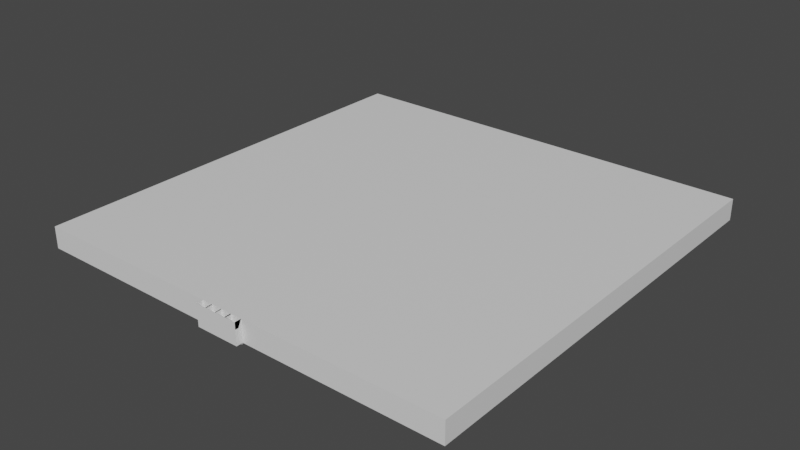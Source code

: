 # Source: base.blend  (saved by Blender 3.4.6; exported with 4.5.12 LTS)
import bpy
from mathutils import Matrix  # noqa: F401  (used for matrix-valued properties, if any)

bpy.ops.wm.read_factory_settings(use_empty=True)
scene = bpy.context.scene
scene.name = 'Scene'

# ---- collections
col_collection = bpy.data.collections.new('Collection'); scene.collection.children.link(col_collection)

# ---- materials (node trees are filled in below, after node groups)
mat_walls = bpy.data.materials.new('walls')
mat_walls.use_transparent_shadow = False
mat_ceiling = bpy.data.materials.new('ceiling')
mat_ceiling.use_transparent_shadow = False
mat_floor = bpy.data.materials.new('floor')
mat_floor.use_transparent_shadow = False

# ---- node groups
ng_auto_smooth = bpy.data.node_groups.new('Auto Smooth', 'GeometryNodeTree')
_s = ng_auto_smooth.interface.new_socket(name='Geometry', in_out='OUTPUT', socket_type='NodeSocketGeometry')
_s = ng_auto_smooth.interface.new_socket(name='Geometry', in_out='INPUT', socket_type='NodeSocketGeometry')
_s = ng_auto_smooth.interface.new_socket(name='Angle', in_out='INPUT', socket_type='NodeSocketFloat')
_s.subtype = 'ANGLE'
_s.min_value = 0.0
_s.max_value = 3.142
ng_auto_smooth.is_modifier = True
_N = ng_auto_smooth.nodes; _L = ng_auto_smooth.links
n0 = _N.new('NodeGroupOutput'); n0.name = 'Group Output'; n0.location = (480, -100)
n1 = _N.new('NodeGroupInput'); n1.name = 'Group Input'; n1.location = (-420, -300)
n2 = _N.new('NodeGroupInput'); n2.name = 'Group Input.001'; n2.location = (-60, -100)
n3 = _N.new('GeometryNodeSetShadeSmooth'); n3.name = 'Set Shade Smooth'; n3.location = (120, -100)
n3.domain = 'EDGE'
n4 = _N.new('GeometryNodeSetShadeSmooth'); n4.name = 'Set Shade Smooth.001'; n4.location = (300, -100)
n5 = _N.new('GeometryNodeInputMeshEdgeAngle'); n5.name = 'Edge Angle'; n5.location = (-420, -220)
n6 = _N.new('GeometryNodeInputEdgeSmooth'); n6.name = 'Is Edge Smooth'; n6.location = (-60, -160)
n7 = _N.new('GeometryNodeInputShadeSmooth'); n7.name = 'Is Face Smooth'; n7.location = (-240, -340)
n8 = _N.new('FunctionNodeBooleanMath'); n8.name = 'Boolean Math'; n8.location = (-60, -220)
n9 = _N.new('FunctionNodeCompare'); n9.name = 'Compare'; n9.location = (-240, -180)
n9.operation = 'LESS_EQUAL'
_L.new(n5.outputs[0], n9.inputs[0])
_L.new(n4.outputs[0], n0.inputs[0])
_L.new(n1.outputs[1], n9.inputs[1])
_L.new(n9.outputs[0], n8.inputs[0])
_L.new(n7.outputs[0], n8.inputs[1])
_L.new(n2.outputs[0], n3.inputs[0])
_L.new(n6.outputs[0], n3.inputs[1])
_L.new(n3.outputs[0], n4.inputs[0])
_L.new(n8.outputs[0], n3.inputs[2])
n0.is_active_output = True

# ---- material node trees
mat_walls.use_nodes = True; mat_walls.node_tree.nodes.clear()
_N = mat_walls.node_tree.nodes; _L = mat_walls.node_tree.links
n0 = _N.new('ShaderNodeBsdfPrincipled'); n0.name = 'Principled BSDF'; n0.location = (10, 300)
n0.distribution = 'GGX'
n0.subsurface_method = 'RANDOM_WALK_SKIN'
n0.inputs[3].default_value = 1.45
n0.inputs[27].default_value = (0.0, 0.0, 0.0, 1.0)
n0.inputs[28].default_value = 1.0
n1 = _N.new('ShaderNodeOutputMaterial'); n1.name = 'Material Output'; n1.location = (300, 300)
_L.new(n0.outputs[0], n1.inputs[0])
n1.is_active_output = True
mat_ceiling.use_nodes = True; mat_ceiling.node_tree.nodes.clear()
_N = mat_ceiling.node_tree.nodes; _L = mat_ceiling.node_tree.links
n0 = _N.new('ShaderNodeBsdfPrincipled'); n0.name = 'Principled BSDF'; n0.location = (10, 300)
n0.distribution = 'GGX'
n0.subsurface_method = 'RANDOM_WALK_SKIN'
n0.inputs[3].default_value = 1.45
n0.inputs[27].default_value = (0.0, 0.0, 0.0, 1.0)
n0.inputs[28].default_value = 1.0
n1 = _N.new('ShaderNodeOutputMaterial'); n1.name = 'Material Output'; n1.location = (300, 300)
_L.new(n0.outputs[0], n1.inputs[0])
n1.is_active_output = True
mat_floor.use_nodes = True; mat_floor.node_tree.nodes.clear()
_N = mat_floor.node_tree.nodes; _L = mat_floor.node_tree.links
n0 = _N.new('ShaderNodeBsdfPrincipled'); n0.name = 'Principled BSDF'; n0.location = (10, 300)
n0.distribution = 'GGX'
n0.subsurface_method = 'RANDOM_WALK_SKIN'
n0.inputs[3].default_value = 1.45
n0.inputs[27].default_value = (0.0, 0.0, 0.0, 1.0)
n0.inputs[28].default_value = 1.0
n1 = _N.new('ShaderNodeOutputMaterial'); n1.name = 'Material Output'; n1.location = (300, 300)
_L.new(n0.outputs[0], n1.inputs[0])
n1.is_active_output = True

# ---- world
world_world = bpy.data.worlds.new('World'); scene.world = world_world
world_world.use_nodes = True; world_world.node_tree.nodes.clear()
_N = world_world.node_tree.nodes; _L = world_world.node_tree.links
n0 = _N.new('ShaderNodeOutputWorld'); n0.name = 'World Output'; n0.location = (300, 300)
n1 = _N.new('ShaderNodeBackground'); n1.name = 'Background'; n1.location = (10, 300)
n1.inputs[0].default_value = (0.05088, 0.05088, 0.05088, 1.0)
_L.new(n1.outputs[0], n0.inputs[0])
n0.is_active_output = True
world_world.color = (0.05088, 0.05088, 0.05088)
world_world.use_sun_shadow = False
world_world.sun_shadow_jitter_overblur = 0.0

# ---- meshes
me_cube_002 = bpy.data.meshes.new('Cube.002')
me_cube_002.from_pydata([(-20.0, -20.0, 0.0), (-20.0, -20.0, 2.0), (-20.0, 20.0, 0.0), (-20.0, 20.0, 2.0), (20.0, -20.0, 0.0), (20.0, -20.0, 2.0), (20.0, 20.0, 0.0), (20.0, 20.0, 2.0), (4.0, 20.0, 0.0), (-4.0, 20.0, 0.0), (-4.0, 20.0, 2.0), (4.0, 20.0, 2.0), (-2.024, -20.0, 0.0), (1.976, -20.0, 0.0), (1.976, -20.0, 2.0), (-2.024, -20.0, 2.0), (-2.024, -20.6, 0.0), (1.976, -20.6, 0.0), (1.976, -20.6, 2.0), (-2.024, -20.6, 2.0), (2.0, 20.0, 0.0), (-2.384e-07, 20.0, 0.0), (-2.0, 20.0, 0.0), (-2.0, 20.0, 2.0), (2.384e-07, 20.0, 2.0), (2.0, 20.0, 2.0), (-1.024, -20.0, 0.0), (-0.02429, -20.0, 0.0), (0.9757, -20.0, 0.0), (0.9757, -20.0, 2.0), (-0.02429, -20.0, 2.0), (-1.024, -20.0, 2.0), (-1.024, -20.6, 0.0), (-0.02429, -20.6, 0.0), (0.9757, -20.6, 0.0), (0.9757, -20.6, 2.0), (-0.02429, -20.6, 2.0), (-1.024, -20.6, 2.0), (1.881, 20.0, 0.0), (-0.1188, 20.0, 0.0), (-2.119, 20.0, 0.0), (-2.119, 20.0, 2.0), (-0.1188, 20.0, 2.0), (1.881, 20.0, 2.0), (-1.084, -20.0, 0.0), (-0.08367, -20.0, 0.0), (0.9163, -20.0, 0.0), (0.9163, -20.0, 2.0), (-0.08367, -20.0, 2.0), (-1.084, -20.0, 2.0), (-1.084, -20.6, 0.0), (-0.08367, -20.6, 0.0), (0.9163, -20.6, 0.0), (0.9163, -20.6, 2.0), (-0.08367, -20.6, 2.0), (-1.084, -20.6, 2.0), (0.9757, -20.0, 0.0), (0.9757, -20.0, 2.0), (-0.02429, -20.0, 0.0), (-0.02429, -20.0, 2.0), (-1.024, -20.0, 0.0), (-1.024, -20.0, 2.0), (0.9163, -20.0, 0.0), (0.9163, -20.0, 2.0), (-0.08367, -20.0, 0.0), (-0.08367, -20.0, 2.0), (-1.084, -20.0, 0.0), (-1.084, -20.0, 2.0), (-1.024, -20.0, 1.377), (-2.024, -20.0, 1.377), (-1.024, -20.6, 1.377), (-2.024, -20.6, 1.377), (1.976, -20.0, 1.377), (1.976, -20.6, 1.377), (0.9757, -20.0, 1.377), (-0.02429, -20.0, 1.377), (0.9757, -20.6, 1.377), (-0.02429, -20.6, 1.377), (-1.084, -20.0, 1.377), (-1.084, -20.6, 1.377), (-0.08367, -20.0, 1.377), (-0.08367, -20.6, 1.377), (0.9163, -20.0, 1.377), (0.9163, -20.6, 1.377), (-0.08367, -20.0, 1.377), (-0.02429, -20.0, 1.377), (-1.084, -20.0, 1.377), (-1.024, -20.0, 1.377), (0.9163, -20.0, 1.377), (0.9757, -20.0, 1.377)], [], [(0, 2, 3, 1), (8, 6, 7, 11), (6, 4, 5, 7), (12, 0, 1, 15), (8, 13, 4, 6), (10, 15, 1, 3), (7, 5, 14, 11), (23, 31, 15, 10), (2, 0, 12, 9), (20, 28, 13, 8), (4, 13, 14, 5), (15, 31, 68, 69), (2, 9, 10, 3), (20, 8, 11, 25), (32, 16, 19, 37), (26, 12, 16, 32), (14, 13, 17, 18), (12, 15, 19, 16), (13, 28, 34, 17), (28, 27, 33, 34), (27, 26, 32, 33), (17, 34, 35, 18), (34, 33, 36, 35), (33, 32, 37, 36), (9, 22, 23, 10), (22, 21, 24, 23), (21, 20, 25, 24), (19, 15, 69, 71), (59, 65, 84, 85), (31, 30, 75, 68), (9, 12, 26, 22), (22, 26, 27, 21), (21, 27, 28, 20), (11, 14, 29, 25), (25, 29, 30, 24), (24, 30, 31, 23), (14, 18, 73, 72), (22, 26, 44, 40), (37, 32, 60, 61), (21, 27, 45, 39), (23, 22, 40, 41), (20, 28, 46, 38), (24, 21, 39, 42), (34, 28, 46, 52), (25, 29, 47, 43), (25, 20, 38, 43), (33, 27, 45, 51), (24, 30, 48, 42), (31, 49, 78, 68), (32, 26, 44, 50), (23, 31, 49, 41), (47, 53, 83, 82), (51, 54, 65, 64), (30, 29, 74, 75), (59, 58, 64, 65), (61, 60, 66, 67), (57, 56, 62, 63), (65, 54, 81, 84), (50, 55, 67, 66), (30, 48, 80, 75), (33, 51, 64, 58), (35, 34, 56, 57), (32, 50, 66, 60), (34, 52, 62, 56), (36, 33, 58, 59), (52, 53, 63, 62), (74, 72, 73, 76), (69, 68, 70, 71), (68, 75, 77, 70), (75, 74, 76, 77), (83, 76, 89, 88), (70, 68, 78, 79), (77, 75, 80, 81), (76, 74, 82, 83), (81, 77, 85, 84), (79, 70, 87, 86), (37, 61, 87, 70), (61, 67, 86, 87), (35, 57, 89, 76), (63, 53, 83, 88), (18, 35, 76, 73), (37, 19, 71, 70), (49, 55, 79, 78), (36, 59, 85, 77), (35, 36, 77, 76), (29, 47, 82, 74), (57, 63, 88, 89), (29, 14, 72, 74), (48, 54, 81, 80), (67, 55, 79, 86), (36, 37, 70, 77)])
me_cube_002.polygons.foreach_set('material_index', [0, 0, 0, 0, 2, 1, 1, 1, 2, 2, 0, 0, 0, 0, 0, 2, 0, 0, 2, 2, 2, 0, 0, 0, 0, 0, 0, 0, 0, 0, 2, 2, 2, 1, 1, 1, 0, 2, 0, 2, 0, 2, 0, 2, 1, 0, 2, 1, 1, 2, 1, 0, 0, 0, 0, 0, 0, 0, 0, 1, 2, 0, 2, 2, 0, 0, 1, 1, 1, 1, 1, 1, 1, 1, 1, 1, 0, 0, 0, 0, 0, 0, 0, 0, 0, 1, 0, 0, 0, 0, 0])
_uv = me_cube_002.uv_layers.new(name='UVMap')
_uv.uv.foreach_set('vector', [0.2988, 0.4724, 1.284, 0.4724, 1.284, 0.5217, 0.2988, 0.5217, 0.5994, 0.4724, 0.9935, 0.4724, 0.9935, 0.5217, 0.5994, 0.5217, 1.284, 0.4724, 0.2988, 0.4724, 0.2988, 0.5217, 1.284, 0.5217, 0.451, 0.4724, 0.008277, 0.4724, 0.008277, 0.5217, 0.451, 0.5217, 0.5994, 1.284, 0.5496, 0.2988, 0.9935, 0.2988, 0.9935, 1.284, 0.4024, 1.284, 0.451, 0.2988, 0.008277, 0.2988, 0.008277, 1.284, 0.9935, 1.284, 0.9935, 0.2988, 0.5496, 0.2988, 0.5994, 1.284, 0.4516, 1.284, 0.4757, 0.2988, 0.451, 0.2988, 0.4024, 1.284, 0.008277, 1.284, 0.008277, 0.2988, 0.451, 0.2988, 0.4024, 1.284, 0.5501, 1.284, 0.5249, 0.2988, 0.5496, 0.2988, 0.5994, 1.284, 0.9935, 0.4724, 0.5496, 0.4724, 0.5496, 0.5217, 0.9935, 0.5217, 0.451, 0.5217, 0.4757, 0.5217, 0.4757, 0.5063, 0.451, 0.5063, 0.008277, 0.4724, 0.4024, 0.4724, 0.4024, 0.5217, 0.008277, 0.5217, 0.5501, 0.4724, 0.5994, 0.4724, 0.5994, 0.5217, 0.5501, 0.5217, 0.4757, 0.4724, 0.451, 0.4724, 0.451, 0.5217, 0.4757, 0.5217, 0.4757, 0.2988, 0.451, 0.2988, 0.451, 0.284, 0.4757, 0.284, 0.2988, 0.5217, 0.2988, 0.4724, 0.284, 0.4724, 0.284, 0.5217, 0.2988, 0.4724, 0.2988, 0.5217, 0.284, 0.5217, 0.284, 0.4724, 0.5496, 0.2988, 0.5249, 0.2988, 0.5249, 0.284, 0.5496, 0.284, 0.5249, 0.2988, 0.5003, 0.2988, 0.5003, 0.284, 0.5249, 0.284, 0.5003, 0.2988, 0.4757, 0.2988, 0.4757, 0.284, 0.5003, 0.284, 0.5496, 0.4724, 0.5249, 0.4724, 0.5249, 0.5217, 0.5496, 0.5217, 0.5249, 0.4724, 0.5003, 0.4724, 0.5003, 0.5217, 0.5249, 0.5217, 0.5003, 0.4724, 0.4757, 0.4724, 0.4757, 0.5217, 0.5003, 0.5217, 0.4024, 0.4724, 0.4516, 0.4724, 0.4516, 0.5217, 0.4024, 0.5217, 0.4516, 0.4724, 0.5009, 0.4724, 0.5009, 0.5217, 0.4516, 0.5217, 0.5009, 0.4724, 0.5501, 0.4724, 0.5501, 0.5217, 0.5009, 0.5217, 0.284, 0.5217, 0.2988, 0.5217, 0.2988, 0.5063, 0.284, 0.5063, 0.5003, 0.5217, 0.4988, 0.5217, 0.4988, 0.5063, 0.5003, 0.5063, 0.4757, 0.5217, 0.5003, 0.5217, 0.5003, 0.5063, 0.4757, 0.5063, 0.4024, 1.284, 0.451, 0.2988, 0.4757, 0.2988, 0.4516, 1.284, 0.4516, 1.284, 0.4757, 0.2988, 0.5003, 0.2988, 0.5009, 1.284, 0.5009, 1.284, 0.5003, 0.2988, 0.5249, 0.2988, 0.5501, 1.284, 0.5994, 1.284, 0.5496, 0.2988, 0.5249, 0.2988, 0.5501, 1.284, 0.5501, 1.284, 0.5249, 0.2988, 0.5003, 0.2988, 0.5009, 1.284, 0.5009, 1.284, 0.5003, 0.2988, 0.4757, 0.2988, 0.4516, 1.284, 0.2988, 0.5217, 0.284, 0.5217, 0.284, 0.5063, 0.2988, 0.5063, 0.4516, 1.284, 0.4757, 0.2988, 0.4742, 0.2988, 0.4487, 1.284, 0.284, 0.5217, 0.284, 0.4724, 0.2988, 0.4724, 0.2988, 0.5217, 0.5009, 1.284, 0.5003, 0.2988, 0.4988, 0.2988, 0.498, 1.284, 0.4516, 0.5217, 0.4516, 0.4724, 0.4487, 0.4724, 0.4487, 0.5217, 0.5501, 1.284, 0.5249, 0.2988, 0.5235, 0.2988, 0.5472, 1.284, 0.5009, 0.5217, 0.5009, 0.4724, 0.498, 0.4724, 0.498, 0.5217, 0.5249, 0.284, 0.5249, 0.2988, 0.5235, 0.2988, 0.5235, 0.284, 0.5501, 1.284, 0.5249, 0.2988, 0.5235, 0.2988, 0.5472, 1.284, 0.5501, 0.5217, 0.5501, 0.4724, 0.5472, 0.4724, 0.5472, 0.5217, 0.5003, 0.284, 0.5003, 0.2988, 0.4988, 0.2988, 0.4988, 0.284, 0.5009, 1.284, 0.5003, 0.2988, 0.4988, 0.2988, 0.498, 1.284, 0.4757, 0.5217, 0.4742, 0.5217, 0.4742, 0.5063, 0.4757, 0.5063, 0.4757, 0.284, 0.4757, 0.2988, 0.4742, 0.2988, 0.4742, 0.284, 0.4516, 1.284, 0.4757, 0.2988, 0.4742, 0.2988, 0.4487, 1.284, 0.2988, 0.5217, 0.284, 0.5217, 0.284, 0.5063, 0.2988, 0.5063, 0.284, 0.4724, 0.284, 0.5217, 0.2988, 0.5217, 0.2988, 0.4724, 0.5003, 0.5217, 0.5249, 0.5217, 0.5249, 0.5063, 0.5003, 0.5063, 0.5003, 0.5217, 0.5003, 0.4724, 0.4988, 0.4724, 0.4988, 0.5217, 0.4757, 0.5217, 0.4757, 0.4724, 0.4742, 0.4724, 0.4742, 0.5217, 0.5249, 0.5217, 0.5249, 0.4724, 0.5235, 0.4724, 0.5235, 0.5217, 0.2988, 0.5217, 0.284, 0.5217, 0.284, 0.5063, 0.2988, 0.5063, 0.284, 0.4724, 0.284, 0.5217, 0.2988, 0.5217, 0.2988, 0.4724, 0.5003, 0.5217, 0.4988, 0.5217, 0.4988, 0.5063, 0.5003, 0.5063, 0.5003, 0.284, 0.4988, 0.284, 0.4988, 0.2988, 0.5003, 0.2988, 0.284, 0.5217, 0.284, 0.4724, 0.2988, 0.4724, 0.2988, 0.5217, 0.4757, 0.284, 0.4742, 0.284, 0.4742, 0.2988, 0.4757, 0.2988, 0.5249, 0.284, 0.5235, 0.284, 0.5235, 0.2988, 0.5249, 0.2988, 0.284, 0.5217, 0.284, 0.4724, 0.2988, 0.4724, 0.2988, 0.5217, 0.284, 0.4724, 0.284, 0.5217, 0.2988, 0.5217, 0.2988, 0.4724, 0.5249, 0.2988, 0.5496, 0.2988, 0.5496, 0.284, 0.5249, 0.284, 0.451, 0.2988, 0.4757, 0.2988, 0.4757, 0.284, 0.451, 0.284, 0.4757, 0.2988, 0.5003, 0.2988, 0.5003, 0.284, 0.4757, 0.284, 0.5003, 0.2988, 0.5249, 0.2988, 0.5249, 0.284, 0.5003, 0.284, 0.5235, 0.284, 0.5249, 0.284, 0.5249, 0.2988, 0.5235, 0.2988, 0.4757, 0.284, 0.4757, 0.2988, 0.4742, 0.2988, 0.4742, 0.284, 0.5003, 0.284, 0.5003, 0.2988, 0.4988, 0.2988, 0.4988, 0.284, 0.5249, 0.284, 0.5249, 0.2988, 0.5235, 0.2988, 0.5235, 0.284, 0.4988, 0.284, 0.5003, 0.284, 0.5003, 0.2988, 0.4988, 0.2988, 0.4742, 0.284, 0.4757, 0.284, 0.4757, 0.2988, 0.4742, 0.2988, 0.284, 0.5217, 0.2988, 0.5217, 0.2988, 0.5063, 0.284, 0.5063, 0.4757, 0.5217, 0.4742, 0.5217, 0.4742, 0.5063, 0.4757, 0.5063, 0.284, 0.5217, 0.2988, 0.5217, 0.2988, 0.5063, 0.284, 0.5063, 0.2988, 0.5217, 0.284, 0.5217, 0.284, 0.5063, 0.2988, 0.5063, 0.5496, 0.5217, 0.5249, 0.5217, 0.5249, 0.5063, 0.5496, 0.5063, 0.4757, 0.5217, 0.451, 0.5217, 0.451, 0.5063, 0.4757, 0.5063, 0.2988, 0.5217, 0.284, 0.5217, 0.284, 0.5063, 0.2988, 0.5063, 0.284, 0.5217, 0.2988, 0.5217, 0.2988, 0.5063, 0.284, 0.5063, 0.5249, 0.5217, 0.5003, 0.5217, 0.5003, 0.5063, 0.5249, 0.5063, 0.5249, 0.5217, 0.5235, 0.5217, 0.5235, 0.5063, 0.5249, 0.5063, 0.5249, 0.5217, 0.5235, 0.5217, 0.5235, 0.5063, 0.5249, 0.5063, 0.5249, 0.5217, 0.5496, 0.5217, 0.5496, 0.5063, 0.5249, 0.5063, 0.2988, 0.5217, 0.284, 0.5217, 0.284, 0.5063, 0.2988, 0.5063, 0.2988, 0.5217, 0.284, 0.5217, 0.284, 0.5063, 0.2988, 0.5063, 0.5003, 0.5217, 0.4757, 0.5217, 0.4757, 0.5063, 0.5003, 0.5063])
me_cube_002.materials.append(mat_walls)
me_cube_002.materials.append(mat_ceiling)
me_cube_002.materials.append(mat_floor)
me_cube_002.update()
me_cube_001 = bpy.data.meshes.new('Cube.001')
me_cube_001.from_pydata([(-2.022, -20.02, -0.1023), (1.978, -20.02, -0.1023), (1.978, -20.02, 1.442), (-2.022, -20.02, 1.442), (0.9777, -20.02, -0.1023), (0.9777, -20.02, 1.442), (-0.02227, -20.02, -0.1023), (-0.02227, -20.02, 1.442), (-1.022, -20.02, -0.1023), (-1.022, -20.02, 1.442), (0.9184, -20.02, -0.1023), (0.9184, -20.02, 1.442), (-0.08165, -20.02, -0.1023), (-0.08165, -20.02, 1.442), (-1.082, -20.02, -0.1023), (-1.082, -20.02, 1.442), (-1.918, -20.02, -0.1023), (-1.813, -20.02, -0.1023), (-1.709, -20.02, -0.1023), (-1.604, -20.02, -0.1023), (-1.5, -20.02, -0.1023), (-1.395, -20.02, -0.1023), (-1.291, -20.02, -0.1023), (-1.186, -20.02, -0.1023), (-1.918, -20.02, 1.442), (-1.813, -20.02, 1.442), (-1.709, -20.02, 1.442), (-1.604, -20.02, 1.442), (-1.5, -20.02, 1.442), (-1.395, -20.02, 1.442), (-1.291, -20.02, 1.442), (-1.186, -20.02, 1.442), (-0.9178, -20.02, -0.1023), (-0.8132, -20.02, -0.1023), (-0.7087, -20.02, -0.1023), (-0.6042, -20.02, -0.1023), (-0.4997, -20.02, -0.1023), (-0.3952, -20.02, -0.1023), (-0.2907, -20.02, -0.1023), (-0.1862, -20.02, -0.1023), (-0.9178, -20.02, 1.442), (-0.8132, -20.02, 1.442), (-0.7087, -20.02, 1.442), (-0.6042, -20.02, 1.442), (-0.4997, -20.02, 1.442), (-0.3952, -20.02, 1.442), (-0.2907, -20.02, 1.442), (-0.1862, -20.02, 1.442), (0.08225, -20.02, -0.1023), (0.1868, -20.02, -0.1023), (0.2913, -20.02, -0.1023), (0.3958, -20.02, -0.1023), (0.5003, -20.02, -0.1023), (0.6048, -20.02, -0.1023), (0.7093, -20.02, -0.1023), (0.8138, -20.02, -0.1023), (0.08225, -20.02, 1.442), (0.1868, -20.02, 1.442), (0.2913, -20.02, 1.442), (0.3958, -20.02, 1.442), (0.5003, -20.02, 1.442), (0.6048, -20.02, 1.442), (0.7093, -20.02, 1.442), (0.8138, -20.02, 1.442), (1.867, -20.02, -0.1023), (1.756, -20.02, -0.1023), (1.644, -20.02, -0.1023), (1.533, -20.02, -0.1023), (1.422, -20.02, -0.1023), (1.311, -20.02, -0.1023), (1.2, -20.02, -0.1023), (1.089, -20.02, -0.1023), (1.867, -20.02, 1.442), (1.756, -20.02, 1.442), (1.644, -20.02, 1.442), (1.533, -20.02, 1.442), (1.422, -20.02, 1.442), (1.311, -20.02, 1.442), (1.2, -20.02, 1.442), (1.089, -20.02, 1.442)], [], [(31, 15, 14, 23), (40, 32, 8, 9), (63, 11, 10, 55), (71, 4, 5, 79), (3, 24, 16, 0), (24, 25, 17, 16), (25, 26, 18, 17), (26, 27, 19, 18), (27, 28, 20, 19), (28, 29, 21, 20), (29, 30, 22, 21), (30, 31, 23, 22), (13, 12, 39, 47), (47, 39, 38, 46), (46, 38, 37, 45), (45, 37, 36, 44), (44, 36, 35, 43), (43, 35, 34, 42), (42, 34, 33, 41), (41, 33, 32, 40), (7, 56, 48, 6), (56, 57, 49, 48), (57, 58, 50, 49), (58, 59, 51, 50), (59, 60, 52, 51), (60, 61, 53, 52), (61, 62, 54, 53), (62, 63, 55, 54), (1, 64, 72, 2), (64, 65, 73, 72), (65, 66, 74, 73), (66, 67, 75, 74), (67, 68, 76, 75), (68, 69, 77, 76), (69, 70, 78, 77), (70, 71, 79, 78)])
me_cube_001.polygons.foreach_set('use_smooth', [True] * 36)
_uv = me_cube_001.uv_layers.new(name='UVMap')
_uv.uv.foreach_set('vector', [0.4074, 0.525, 0.4167, 0.525, 0.4167, 0.475, 0.4074, 0.475, 0.3704, 0.4667, 0.3704, 0.4222, 0.4167, 0.475, 0.4167, 0.525, 0.5741, 0.525, 0.5833, 0.525, 0.5833, 0.475, 0.5741, 0.475, 0.5926, 0.475, 0.5833, 0.475, 0.5833, 0.525, 0.5926, 0.525, 0.3333, 0.525, 0.3426, 0.525, 0.3426, 0.475, 0.3333, 0.475, 0.3426, 0.525, 0.3519, 0.525, 0.3519, 0.475, 0.3426, 0.475, 0.3519, 0.525, 0.3611, 0.525, 0.3611, 0.475, 0.3519, 0.475, 0.3611, 0.525, 0.3704, 0.525, 0.3704, 0.475, 0.3611, 0.475, 0.3704, 0.525, 0.3796, 0.525, 0.3796, 0.475, 0.3704, 0.475, 0.3796, 0.525, 0.3889, 0.525, 0.3889, 0.475, 0.3796, 0.475, 0.3889, 0.525, 0.3981, 0.525, 0.3981, 0.475, 0.3889, 0.475, 0.3981, 0.525, 0.4074, 0.525, 0.4074, 0.475, 0.3981, 0.475, 0.0, 0.0, 0.0, 0.0, 0.0463, 0.05278, 0.0463, 0.05833, 0.0463, 0.05833, 0.0463, 0.05278, 0.09259, 0.1056, 0.09259, 0.1167, 0.09259, 0.1167, 0.09259, 0.1056, 0.1389, 0.1583, 0.1389, 0.175, 0.1389, 0.175, 0.1389, 0.1583, 0.1852, 0.2111, 0.1852, 0.2333, 0.1852, 0.2333, 0.1852, 0.2111, 0.2315, 0.2639, 0.2315, 0.2917, 0.2315, 0.2917, 0.2315, 0.2639, 0.2778, 0.3167, 0.2778, 0.35, 0.2778, 0.35, 0.2778, 0.3167, 0.3241, 0.3694, 0.3241, 0.4083, 0.3241, 0.4083, 0.3241, 0.3694, 0.3704, 0.4222, 0.3704, 0.4667, 0.5, 0.525, 0.5093, 0.525, 0.5093, 0.475, 0.5, 0.475, 0.5093, 0.525, 0.5185, 0.525, 0.5185, 0.475, 0.5093, 0.475, 0.5185, 0.525, 0.5278, 0.525, 0.5278, 0.475, 0.5185, 0.475, 0.5278, 0.525, 0.537, 0.525, 0.537, 0.475, 0.5278, 0.475, 0.537, 0.525, 0.5463, 0.525, 0.5463, 0.475, 0.537, 0.475, 0.5463, 0.525, 0.5556, 0.525, 0.5556, 0.475, 0.5463, 0.475, 0.5556, 0.525, 0.5648, 0.525, 0.5648, 0.475, 0.5556, 0.475, 0.5648, 0.525, 0.5741, 0.525, 0.5741, 0.475, 0.5648, 0.475, 0.6667, 0.475, 0.6574, 0.475, 0.6574, 0.525, 0.6667, 0.525, 0.6574, 0.475, 0.6481, 0.475, 0.6481, 0.525, 0.6574, 0.525, 0.6481, 0.475, 0.6389, 0.475, 0.6389, 0.525, 0.6481, 0.525, 0.6389, 0.475, 0.6296, 0.475, 0.6296, 0.525, 0.6389, 0.525, 0.6296, 0.475, 0.6204, 0.475, 0.6204, 0.525, 0.6296, 0.525, 0.6204, 0.475, 0.6111, 0.475, 0.6111, 0.525, 0.6204, 0.525, 0.6111, 0.475, 0.6019, 0.475, 0.6019, 0.525, 0.6111, 0.525, 0.6019, 0.475, 0.5926, 0.475, 0.5926, 0.525, 0.6019, 0.525])
me_cube_001.materials.append(mat_walls)
me_cube_001.materials.append(mat_ceiling)
me_cube_001.materials.append(mat_floor)
me_cube_001.update()
me_cube_003 = bpy.data.meshes.new('Cube.003')
me_cube_003.from_pydata([], [], [])
_uv = me_cube_003.uv_layers.new(name='UVMap')
_uv.uv.foreach_set('vector', [])
me_cube_003.materials.append(mat_walls)
me_cube_003.materials.append(mat_ceiling)
me_cube_003.materials.append(mat_floor)
me_cube_003.update()

# ---- objects
ob_base = bpy.data.objects.new('base', me_cube_002)
ob_cages = bpy.data.objects.new('cages', me_cube_001)
ob_darkness = bpy.data.objects.new('darkness', me_cube_003)

# ---- transforms, parenting, visibility, modifiers, constraints
ob_base.location = (0.0, 0.0, 0.0)
_m = ob_base.modifiers.new('Solidify', 'SOLIDIFY')
_m.thickness = 0.001
ob_cages.location = (0.0, 0.0, 0.0)
_m = ob_cages.modifiers.new('Wireframe', 'WIREFRAME')
_m.thickness = 0.038
_m.offset = -1.0
_m = ob_cages.modifiers.new('Bevel', 'BEVEL')
_m.segments = 3
_m = ob_cages.modifiers.new('Auto Smooth', 'NODES')
_m.node_group = ng_auto_smooth
_gi = [s.identifier for s in ng_auto_smooth.interface.items_tree if s.item_type == 'SOCKET' and s.in_out == 'INPUT']
_m[_gi[1]] = 0.5236  # Angle
ob_darkness.location = (0.0, -0.2615, 0.0)
_m = ob_darkness.modifiers.new('Solidify', 'SOLIDIFY')
_m.thickness = 0.001

# ---- collection membership
col_collection.objects.link(ob_base)
col_collection.objects.link(ob_cages)
col_collection.objects.link(ob_darkness)

# ---- scene / render settings (as saved in the file)
scene.frame_start = 1; scene.frame_end = 250; scene.frame_set(1)
scene.render.engine = 'BLENDER_EEVEE_NEXT'
scene.cycles.sampling_pattern = 'TABULATED_SOBOL'
scene.cycles.use_light_tree = False
scene.view_settings.view_transform = 'Filmic'
bpy.context.view_layer.update()

# ---- added for rendering (the .blend has no active camera and no usable light): camera, sun
cam_auto = bpy.data.cameras.new('AutoCamera')
cam_auto.lens = 50.0
cam_auto.sensor_width = 36.0
cam_auto.clip_end = 1000.0
ob_auto_camera = bpy.data.objects.new('AutoCamera', cam_auto)
scene.collection.objects.link(ob_auto_camera)
ob_auto_camera.location = (52.7707, -63.6248, 43.1577)
ob_auto_camera.rotation_euler = (1.09748, -7.21219e-08, 0.694738)
scene.camera = ob_auto_camera
light_auto_sun = bpy.data.lights.new('AutoSun', 'SUN')
light_auto_sun.energy = 3.0
light_auto_sun.angle = 0.0523599
ob_auto_sun = bpy.data.objects.new('AutoSun', light_auto_sun)
scene.collection.objects.link(ob_auto_sun)
ob_auto_sun.rotation_euler = (0.872665, 0.174533, 0.523599)
bpy.context.view_layer.update()
